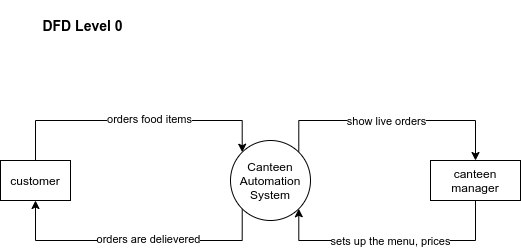

The diagram above was exported from draw.io. Its source (the exported page's mxGraphModel, read from the mxfile embedded in the PNG):
<mxGraphModel dx="1422" dy="637" grid="1" gridSize="10" guides="1" tooltips="1" connect="1" arrows="1" fold="1" page="1" pageScale="1" pageWidth="850" pageHeight="1100" math="0" shadow="0">
  <root>
    <mxCell id="0" />
    <mxCell id="1" parent="0" />
    <mxCell id="B-Y3QjLkGMRoJpHmQCEb-4" style="edgeStyle=orthogonalEdgeStyle;rounded=0;orthogonalLoop=1;jettySize=auto;html=1;entryX=0.5;entryY=1;entryDx=0;entryDy=0;exitX=0;exitY=1;exitDx=0;exitDy=0;" parent="1" source="9BuUSAcf3TeghC0STojD-1" target="9BuUSAcf3TeghC0STojD-5" edge="1">
      <mxGeometry relative="1" as="geometry">
        <Array as="points">
          <mxPoint x="362" y="340" />
          <mxPoint x="155" y="340" />
        </Array>
      </mxGeometry>
    </mxCell>
    <mxCell id="B-Y3QjLkGMRoJpHmQCEb-6" value="orders are delievered" style="edgeLabel;html=1;align=center;verticalAlign=middle;resizable=0;points=[];" parent="B-Y3QjLkGMRoJpHmQCEb-4" vertex="1" connectable="0">
      <mxGeometry x="-0.4844" y="-2" relative="1" as="geometry">
        <mxPoint x="-54" as="offset" />
      </mxGeometry>
    </mxCell>
    <mxCell id="B-Y3QjLkGMRoJpHmQCEb-7" style="edgeStyle=orthogonalEdgeStyle;rounded=0;orthogonalLoop=1;jettySize=auto;html=1;entryX=0.5;entryY=0;entryDx=0;entryDy=0;exitX=1;exitY=0;exitDx=0;exitDy=0;" parent="1" source="9BuUSAcf3TeghC0STojD-1" target="9BuUSAcf3TeghC0STojD-7" edge="1">
      <mxGeometry relative="1" as="geometry">
        <Array as="points">
          <mxPoint x="418" y="220" />
          <mxPoint x="595" y="220" />
        </Array>
      </mxGeometry>
    </mxCell>
    <mxCell id="B-Y3QjLkGMRoJpHmQCEb-9" value="show live orders" style="edgeLabel;html=1;align=center;verticalAlign=middle;resizable=0;points=[];" parent="B-Y3QjLkGMRoJpHmQCEb-7" vertex="1" connectable="0">
      <mxGeometry x="0.26" relative="1" as="geometry">
        <mxPoint x="-38.58" as="offset" />
      </mxGeometry>
    </mxCell>
    <mxCell id="9BuUSAcf3TeghC0STojD-1" value="Canteen&lt;br&gt;Automation&lt;br&gt;System" style="ellipse;whiteSpace=wrap;html=1;aspect=fixed;" parent="1" vertex="1">
      <mxGeometry x="350" y="240" width="80" height="80" as="geometry" />
    </mxCell>
    <mxCell id="B-Y3QjLkGMRoJpHmQCEb-3" style="edgeStyle=orthogonalEdgeStyle;rounded=0;orthogonalLoop=1;jettySize=auto;html=1;entryX=0;entryY=0;entryDx=0;entryDy=0;" parent="1" source="9BuUSAcf3TeghC0STojD-5" target="9BuUSAcf3TeghC0STojD-1" edge="1">
      <mxGeometry relative="1" as="geometry">
        <Array as="points">
          <mxPoint x="155" y="220" />
          <mxPoint x="362" y="220" />
        </Array>
      </mxGeometry>
    </mxCell>
    <mxCell id="B-Y3QjLkGMRoJpHmQCEb-5" value="orders food items" style="edgeLabel;html=1;align=center;verticalAlign=middle;resizable=0;points=[];" parent="B-Y3QjLkGMRoJpHmQCEb-3" vertex="1" connectable="0">
      <mxGeometry x="0.4925" y="2" relative="1" as="geometry">
        <mxPoint x="-55" as="offset" />
      </mxGeometry>
    </mxCell>
    <mxCell id="9BuUSAcf3TeghC0STojD-5" value="customer" style="rounded=0;whiteSpace=wrap;html=1;" parent="1" vertex="1">
      <mxGeometry x="120" y="260" width="70" height="40" as="geometry" />
    </mxCell>
    <mxCell id="B-Y3QjLkGMRoJpHmQCEb-8" style="edgeStyle=orthogonalEdgeStyle;rounded=0;orthogonalLoop=1;jettySize=auto;html=1;entryX=1;entryY=1;entryDx=0;entryDy=0;exitX=0.5;exitY=1;exitDx=0;exitDy=0;" parent="1" source="9BuUSAcf3TeghC0STojD-7" target="9BuUSAcf3TeghC0STojD-1" edge="1">
      <mxGeometry relative="1" as="geometry">
        <Array as="points">
          <mxPoint x="595" y="340" />
          <mxPoint x="418" y="340" />
        </Array>
      </mxGeometry>
    </mxCell>
    <mxCell id="B-Y3QjLkGMRoJpHmQCEb-10" value="sets up the menu, prices" style="edgeLabel;html=1;align=center;verticalAlign=middle;resizable=0;points=[];" parent="B-Y3QjLkGMRoJpHmQCEb-8" vertex="1" connectable="0">
      <mxGeometry x="0.0167" y="2" relative="1" as="geometry">
        <mxPoint y="-2" as="offset" />
      </mxGeometry>
    </mxCell>
    <mxCell id="9BuUSAcf3TeghC0STojD-7" value="canteen manager" style="rounded=0;whiteSpace=wrap;html=1;" parent="1" vertex="1">
      <mxGeometry x="550" y="260" width="90" height="40" as="geometry" />
    </mxCell>
    <mxCell id="FsRbRPjEgIVde9Lf_rkD-1" value="DFD Level 0" style="text;html=1;strokeColor=none;fillColor=none;align=center;verticalAlign=middle;whiteSpace=wrap;rounded=0;fontStyle=1;fontSize=14;" parent="1" vertex="1">
      <mxGeometry x="160" y="100" width="85" height="50" as="geometry" />
    </mxCell>
  </root>
</mxGraphModel>